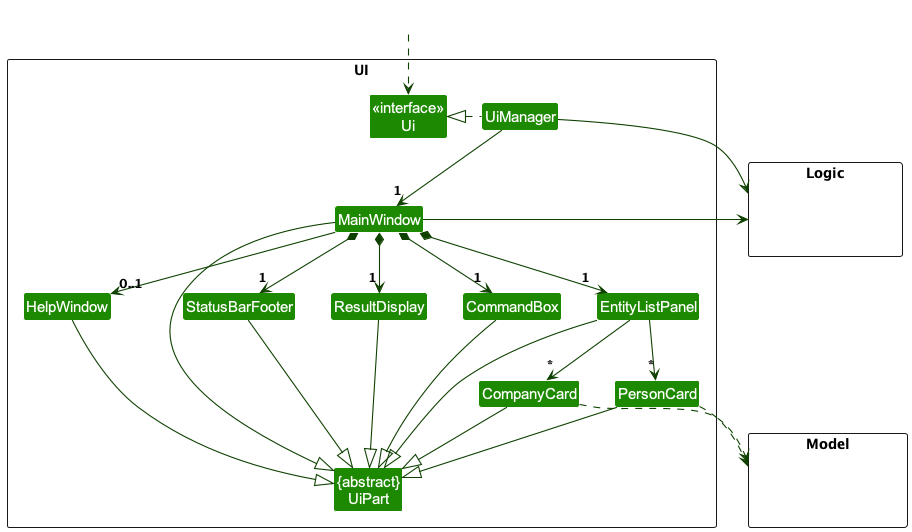

The diagram above was rendered by PlantUML. Its source (embedded in the PNG):
@startuml
!include style.puml
skinparam arrowThickness 1.1
skinparam arrowColor UI_COLOR_T4
skinparam classBackgroundColor UI_COLOR

package UI <<Rectangle>>{
Class "<<interface>>\nUi" as Ui
Class "{abstract}\nUiPart" as UiPart
Class UiManager
Class MainWindow
Class HelpWindow
Class ResultDisplay
Class EntityListPanel
Class PersonCard
Class CompanyCard
Class StatusBarFooter
Class CommandBox
}

package Model <<Rectangle>> {
Class HiddenModel #FFFFFF
}

package Logic <<Rectangle>> {
Class HiddenLogic #FFFFFF
}

Class HiddenOutside #FFFFFF
HiddenOutside ..> Ui

UiManager .left.|> Ui
UiManager -down-> "1" MainWindow
MainWindow *-down->  "1" CommandBox
MainWindow *-down-> "1" ResultDisplay
MainWindow *-down-> "1" EntityListPanel
MainWindow *-down-> "1" StatusBarFooter
MainWindow --> "0..1" HelpWindow

EntityListPanel -down-> "*" PersonCard
EntityListPanel -down-> "*" CompanyCard

MainWindow -left-|> UiPart

ResultDisplay --|> UiPart
CommandBox --|> UiPart
EntityListPanel --|> UiPart
PersonCard --|> UiPart
CompanyCard --|> UiPart
StatusBarFooter --|> UiPart
HelpWindow --|> UiPart

PersonCard ..> Model
CompanyCard ..> Model
UiManager -right-> Logic
MainWindow -left-> Logic

EntityListPanel -[hidden]left- HelpWindow
HelpWindow -[hidden]left- CommandBox
CommandBox -[hidden]left- ResultDisplay
ResultDisplay -[hidden]left- StatusBarFooter

MainWindow -[hidden]-|> UiPart
@enduml